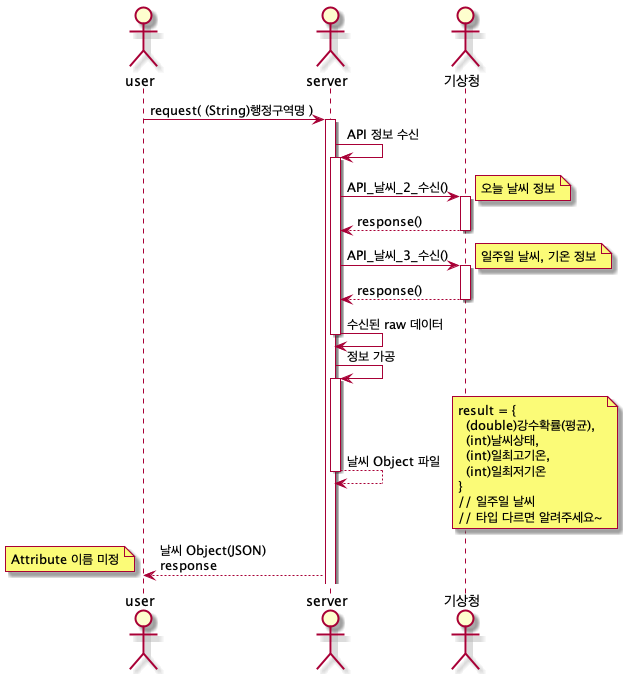

The diagram above was rendered by PlantUML. Its source (embedded in the PNG):
@startuml weather_week_realtime

actor user
actor server
actor weather as "기상청"

user -> server : request( (String)행정구역명 )
activate server


server -> server : API 정보 수신
activate server
server -> weather : API_날씨_2_수신()
note right: 오늘 날씨 정보
activate weather
weather --> server : response()
deactivate weather

server -> weather : API_날씨_3_수신()
note right: 일주일 날씨, 기온 정보
activate weather
weather --> server : response()
deactivate weather
server -> server : 수신된 raw 데이터
deactivate server

server -> server : 정보 가공

activate server


server --> server : 날씨 Object 파일
note right : result = {\n  (double)강수확률(평균),\n  (int)날씨상태,\n  (int)일최고기온,\n  (int)일최저기온\n}\n// 일주일 날씨\n// 타입 다르면 알려주세요~
deactivate server

server --> user : 날씨 Object(JSON)\nresponse
note left : Attribute 이름 미정

@enduml